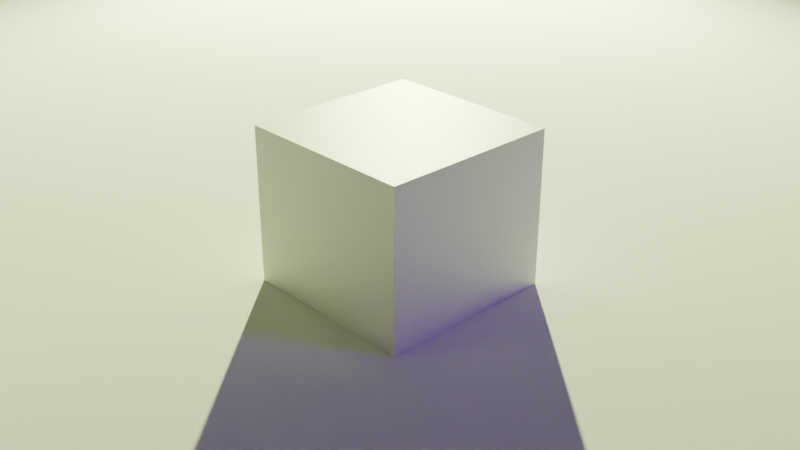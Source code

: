 # Source: LightsScene.blend  (saved by Blender 4.1.23; exported with 4.5.12 LTS)
import bpy
from mathutils import Matrix  # noqa: F401  (used for matrix-valued properties, if any)

bpy.ops.wm.read_factory_settings(use_empty=True)
scene = bpy.context.scene
scene.name = 'Scene'

# ---- collections
col_collection = bpy.data.collections.new('Collection'); scene.collection.children.link(col_collection)

# ---- materials (node trees are filled in below, after node groups)
mat_material = bpy.data.materials.new('Material')
mat_material.alpha_threshold = 0.0
mat_material.use_transparent_shadow = False
mat_material.roughness = 0.5
mat_material.line_color = (0.0, 0.0, 0.0, 1.0)
mat_material_001 = bpy.data.materials.new('Material.001')
mat_material_001.alpha_threshold = 0.0
mat_material_001.use_transparent_shadow = False
mat_material_001.roughness = 0.5
mat_material_001.line_color = (0.0, 0.0, 0.0, 1.0)
mat_material_002 = bpy.data.materials.new('Material.002')
mat_material_002.alpha_threshold = 0.0
mat_material_002.use_transparent_shadow = False
mat_material_002.roughness = 0.5
mat_material_002.line_color = (0.0, 0.0, 0.0, 1.0)

# ---- material node trees
mat_material.use_nodes = True; mat_material.node_tree.nodes.clear()
_N = mat_material.node_tree.nodes; _L = mat_material.node_tree.links
n0 = _N.new('ShaderNodeOutputMaterial'); n0.name = 'Material Output'; n0.location = (300, 300)
n1 = _N.new('ShaderNodeBsdfPrincipled'); n1.name = 'Principled BSDF'; n1.location = (10, 300)
n1.inputs[3].default_value = 1.45
_L.new(n1.outputs[0], n0.inputs[0])
n0.is_active_output = True
mat_material_001.use_nodes = True; mat_material_001.node_tree.nodes.clear()
_N = mat_material_001.node_tree.nodes; _L = mat_material_001.node_tree.links
n0 = _N.new('ShaderNodeOutputMaterial'); n0.name = 'Material Output'; n0.location = (300, 300)
n1 = _N.new('ShaderNodeBsdfPrincipled'); n1.name = 'Principled BSDF'; n1.location = (10, 300)
n1.inputs[3].default_value = 1.45
_L.new(n1.outputs[0], n0.inputs[0])
n0.is_active_output = True
mat_material_002.use_nodes = True; mat_material_002.node_tree.nodes.clear()
_N = mat_material_002.node_tree.nodes; _L = mat_material_002.node_tree.links
n0 = _N.new('ShaderNodeOutputMaterial'); n0.name = 'Material Output'; n0.location = (300, 300)
n1 = _N.new('ShaderNodeBsdfPrincipled'); n1.name = 'Principled BSDF'; n1.location = (10, 300)
n1.inputs[3].default_value = 1.45
_L.new(n1.outputs[0], n0.inputs[0])
n0.is_active_output = True

# ---- world
world_world = bpy.data.worlds.new('World'); scene.world = world_world
world_world.use_nodes = True; world_world.node_tree.nodes.clear()
_N = world_world.node_tree.nodes; _L = world_world.node_tree.links
n0 = _N.new('ShaderNodeOutputWorld'); n0.name = 'World Output'; n0.location = (300, 300)
n1 = _N.new('ShaderNodeBackground'); n1.name = 'Background'; n1.location = (10, 300)
n1.inputs[0].default_value = (0.05088, 0.05088, 0.05088, 1.0)
_L.new(n1.outputs[0], n0.inputs[0])
n0.is_active_output = True
world_world.color = (0.05088, 0.05088, 0.05088)
world_world.use_sun_shadow = False
world_world.sun_shadow_jitter_overblur = 0.0

# ---- cameras
cam_camera = bpy.data.cameras.new('Camera')
cam_camera.clip_end = 100.0
cam_camera.ortho_scale = 7.314

# ---- lights
light_light_002 = bpy.data.lights.new('Light.002', 'SUN')
light_light_002.color = (0.2192, 0.0, 0.7063)
light_light_002.transmission_factor = 0.0
light_light_002.use_custom_distance = True
light_light_002.angle = 0.1993
light_light_002.energy = 1.0
light_light_002.shadow_soft_size = 1.9
light_light_002.shadow_cascade_max_distance = 1000.0
light_light_001 = bpy.data.lights.new('Light.001', 'SPOT')
light_light_001.color = (0.8559, 1.0, 0.3886)
light_light_001.transmission_factor = 0.0
light_light_001.use_custom_distance = True
light_light_001.energy = 1e+05
light_light_001.shadow_soft_size = 0.2
light_light_001.shadow_maximum_resolution = 0.006
light_light_001.use_absolute_resolution = True
light_light_001.spot_blend = 0.822
light_light_001.spot_size = 1.367

# ---- meshes
me_cube = bpy.data.meshes.new('Cube')
me_cube.from_pydata([(1.0, 1.0, 1.0), (1.0, 1.0, -1.0), (1.0, -1.0, 1.0), (1.0, -1.0, -1.0), (-1.0, 1.0, 1.0), (-1.0, 1.0, -1.0), (-1.0, -1.0, 1.0), (-1.0, -1.0, -1.0)], [], [(0, 4, 6, 2), (3, 2, 6, 7), (7, 6, 4, 5), (5, 1, 3, 7), (1, 0, 2, 3), (5, 4, 0, 1)])
_uv = me_cube.uv_layers.new(name='UVMap')
_uv.uv.foreach_set('vector', [0.625, 0.5, 0.875, 0.5, 0.875, 0.75, 0.625, 0.75, 0.375, 0.75, 0.625, 0.75, 0.625, 1.0, 0.375, 1.0, 0.375, 0.0, 0.625, 0.0, 0.625, 0.25, 0.375, 0.25, 0.125, 0.5, 0.375, 0.5, 0.375, 0.75, 0.125, 0.75, 0.375, 0.5, 0.625, 0.5, 0.625, 0.75, 0.375, 0.75, 0.375, 0.25, 0.625, 0.25, 0.625, 0.5, 0.375, 0.5])
me_cube.materials.append(mat_material)
me_cube.use_mirror_vertex_groups = False
me_cube.update()
me_icosphere = bpy.data.meshes.new('Icosphere')
me_icosphere.from_pydata([(0.0, 0.0, -1.0), (0.7236, -0.5257, -0.4472), (-0.2764, -0.8506, -0.4472), (-0.8944, 0.0, -0.4472), (-0.2764, 0.8506, -0.4472), (0.7236, 0.5257, -0.4472), (0.2764, -0.8506, 0.4472), (-0.7236, -0.5257, 0.4472), (-0.7236, 0.5257, 0.4472), (0.2764, 0.8506, 0.4472), (0.8944, 0.0, 0.4472), (0.0, 0.0, 1.0), (-0.1625, -0.5, -0.8507), (0.4253, -0.309, -0.8507), (0.2629, -0.809, -0.5257), (0.8506, 0.0, -0.5257), (0.4253, 0.309, -0.8507), (-0.5257, 0.0, -0.8507), (-0.6882, -0.5, -0.5257), (-0.1625, 0.5, -0.8507), (-0.6882, 0.5, -0.5257), (0.2629, 0.809, -0.5257), (0.9511, -0.309, 0.0), (0.9511, 0.309, 0.0), (0.0, -1.0, 0.0), (0.5878, -0.809, 0.0), (-0.9511, -0.309, 0.0), (-0.5878, -0.809, 0.0), (-0.5878, 0.809, 0.0), (-0.9511, 0.309, 0.0), (0.5878, 0.809, 0.0), (0.0, 1.0, 0.0), (0.6882, -0.5, 0.5257), (-0.2629, -0.809, 0.5257), (-0.8506, 0.0, 0.5257), (-0.2629, 0.809, 0.5257), (0.6882, 0.5, 0.5257), (0.1625, -0.5, 0.8507), (0.5257, 0.0, 0.8507), (-0.4253, -0.309, 0.8507), (-0.4253, 0.309, 0.8507), (0.1625, 0.5, 0.8507)], [], [(0, 13, 12), (1, 13, 15), (0, 12, 17), (0, 17, 19), (0, 19, 16), (1, 15, 22), (2, 14, 24), (3, 18, 26), (4, 20, 28), (5, 21, 30), (1, 22, 25), (2, 24, 27), (3, 26, 29), (4, 28, 31), (5, 30, 23), (6, 32, 37), (7, 33, 39), (8, 34, 40), (9, 35, 41), (10, 36, 38), (38, 41, 11), (38, 36, 41), (36, 9, 41), (41, 40, 11), (41, 35, 40), (35, 8, 40), (40, 39, 11), (40, 34, 39), (34, 7, 39), (39, 37, 11), (39, 33, 37), (33, 6, 37), (37, 38, 11), (37, 32, 38), (32, 10, 38), (23, 36, 10), (23, 30, 36), (30, 9, 36), (31, 35, 9), (31, 28, 35), (28, 8, 35), (29, 34, 8), (29, 26, 34), (26, 7, 34), (27, 33, 7), (27, 24, 33), (24, 6, 33), (25, 32, 6), (25, 22, 32), (22, 10, 32), (30, 31, 9), (30, 21, 31), (21, 4, 31), (28, 29, 8), (28, 20, 29), (20, 3, 29), (26, 27, 7), (26, 18, 27), (18, 2, 27), (24, 25, 6), (24, 14, 25), (14, 1, 25), (22, 23, 10), (22, 15, 23), (15, 5, 23), (16, 21, 5), (16, 19, 21), (19, 4, 21), (19, 20, 4), (19, 17, 20), (17, 3, 20), (17, 18, 3), (17, 12, 18), (12, 2, 18), (15, 16, 5), (15, 13, 16), (13, 0, 16), (12, 14, 2), (12, 13, 14), (13, 1, 14)])
_uv = me_icosphere.uv_layers.new(name='UVMap')
_uv.uv.foreach_set('vector', [0.1818, 0.0, 0.2273, 0.07873, 0.1364, 0.07873, 0.2727, 0.1575, 0.3182, 0.07873, 0.3636, 0.1575, 0.9091, 0.0, 0.9545, 0.07873, 0.8636, 0.07873, 0.7273, 0.0, 0.7727, 0.07873, 0.6818, 0.07873, 0.5455, 0.0, 0.5909, 0.07873, 0.5, 0.07873, 0.2727, 0.1575, 0.3636, 0.1575, 0.3182, 0.2362, 0.09091, 0.1575, 0.1818, 0.1575, 0.1364, 0.2362, 0.8182, 0.1575, 0.9091, 0.1575, 0.8636, 0.2362, 0.6364, 0.1575, 0.7273, 0.1575, 0.6818, 0.2362, 0.4545, 0.1575, 0.5455, 0.1575, 0.5, 0.2362, 0.2727, 0.1575, 0.3182, 0.2362, 0.2273, 0.2362, 0.09091, 0.1575, 0.1364, 0.2362, 0.04546, 0.2362, 0.8182, 0.1575, 0.8636, 0.2362, 0.7727, 0.2362, 0.6364, 0.1575, 0.6818, 0.2362, 0.5909, 0.2362, 0.4545, 0.1575, 0.5, 0.2362, 0.4091, 0.2362, 0.1818, 0.3149, 0.2727, 0.3149, 0.2273, 0.3937, 0.0, 0.3149, 0.09091, 0.3149, 0.04546, 0.3937, 0.7273, 0.3149, 0.8182, 0.3149, 0.7727, 0.3937, 0.5455, 0.3149, 0.6364, 0.3149, 0.5909, 0.3937, 0.3636, 0.3149, 0.4545, 0.3149, 0.4091, 0.3937, 0.4091, 0.3937, 0.5, 0.3937, 0.4545, 0.4724, 0.4091, 0.3937, 0.4545, 0.3149, 0.5, 0.3937, 0.4545, 0.3149, 0.5455, 0.3149, 0.5, 0.3937, 0.5909, 0.3937, 0.6818, 0.3937, 0.6364, 0.4724, 0.5909, 0.3937, 0.6364, 0.3149, 0.6818, 0.3937, 0.6364, 0.3149, 0.7273, 0.3149, 0.6818, 0.3937, 0.7727, 0.3937, 0.8636, 0.3937, 0.8182, 0.4724, 0.7727, 0.3937, 0.8182, 0.3149, 0.8636, 0.3937, 0.8182, 0.3149, 0.9091, 0.3149, 0.8636, 0.3937, 0.04546, 0.3937, 0.1364, 0.3937, 0.09091, 0.4724, 0.04546, 0.3937, 0.09091, 0.3149, 0.1364, 0.3937, 0.09091, 0.3149, 0.1818, 0.3149, 0.1364, 0.3937, 0.2273, 0.3937, 0.3182, 0.3937, 0.2727, 0.4724, 0.2273, 0.3937, 0.2727, 0.3149, 0.3182, 0.3937, 0.2727, 0.3149, 0.3636, 0.3149, 0.3182, 0.3937, 0.4091, 0.2362, 0.4545, 0.3149, 0.3636, 0.3149, 0.4091, 0.2362, 0.5, 0.2362, 0.4545, 0.3149, 0.5, 0.2362, 0.5455, 0.3149, 0.4545, 0.3149, 0.5909, 0.2362, 0.6364, 0.3149, 0.5455, 0.3149, 0.5909, 0.2362, 0.6818, 0.2362, 0.6364, 0.3149, 0.6818, 0.2362, 0.7273, 0.3149, 0.6364, 0.3149, 0.7727, 0.2362, 0.8182, 0.3149, 0.7273, 0.3149, 0.7727, 0.2362, 0.8636, 0.2362, 0.8182, 0.3149, 0.8636, 0.2362, 0.9091, 0.3149, 0.8182, 0.3149, 0.04546, 0.2362, 0.09091, 0.3149, 0.0, 0.3149, 0.04546, 0.2362, 0.1364, 0.2362, 0.09091, 0.3149, 0.1364, 0.2362, 0.1818, 0.3149, 0.09091, 0.3149, 0.2273, 0.2362, 0.2727, 0.3149, 0.1818, 0.3149, 0.2273, 0.2362, 0.3182, 0.2362, 0.2727, 0.3149, 0.3182, 0.2362, 0.3636, 0.3149, 0.2727, 0.3149, 0.5, 0.2362, 0.5909, 0.2362, 0.5455, 0.3149, 0.5, 0.2362, 0.5455, 0.1575, 0.5909, 0.2362, 0.5455, 0.1575, 0.6364, 0.1575, 0.5909, 0.2362, 0.6818, 0.2362, 0.7727, 0.2362, 0.7273, 0.3149, 0.6818, 0.2362, 0.7273, 0.1575, 0.7727, 0.2362, 0.7273, 0.1575, 0.8182, 0.1575, 0.7727, 0.2362, 0.8636, 0.2362, 0.9545, 0.2362, 0.9091, 0.3149, 0.8636, 0.2362, 0.9091, 0.1575, 0.9545, 0.2362, 0.9091, 0.1575, 1.0, 0.1575, 0.9545, 0.2362, 0.1364, 0.2362, 0.2273, 0.2362, 0.1818, 0.3149, 0.1364, 0.2362, 0.1818, 0.1575, 0.2273, 0.2362, 0.1818, 0.1575, 0.2727, 0.1575, 0.2273, 0.2362, 0.3182, 0.2362, 0.4091, 0.2362, 0.3636, 0.3149, 0.3182, 0.2362, 0.3636, 0.1575, 0.4091, 0.2362, 0.3636, 0.1575, 0.4545, 0.1575, 0.4091, 0.2362, 0.5, 0.07873, 0.5455, 0.1575, 0.4545, 0.1575, 0.5, 0.07873, 0.5909, 0.07873, 0.5455, 0.1575, 0.5909, 0.07873, 0.6364, 0.1575, 0.5455, 0.1575, 0.6818, 0.07873, 0.7273, 0.1575, 0.6364, 0.1575, 0.6818, 0.07873, 0.7727, 0.07873, 0.7273, 0.1575, 0.7727, 0.07873, 0.8182, 0.1575, 0.7273, 0.1575, 0.8636, 0.07873, 0.9091, 0.1575, 0.8182, 0.1575, 0.8636, 0.07873, 0.9545, 0.07873, 0.9091, 0.1575, 0.9545, 0.07873, 1.0, 0.1575, 0.9091, 0.1575, 0.3636, 0.1575, 0.4091, 0.07873, 0.4545, 0.1575, 0.3636, 0.1575, 0.3182, 0.07873, 0.4091, 0.07873, 0.3182, 0.07873, 0.3636, 0.0, 0.4091, 0.07873, 0.1364, 0.07873, 0.1818, 0.1575, 0.09091, 0.1575, 0.1364, 0.07873, 0.2273, 0.07873, 0.1818, 0.1575, 0.2273, 0.07873, 0.2727, 0.1575, 0.1818, 0.1575])
me_icosphere.update()
me_cube_001 = bpy.data.meshes.new('Cube.001')
me_cube_001.from_pydata([(1.0, 1.0, 1.0), (1.0, 1.0, -1.0), (1.0, -1.0, 1.0), (1.0, -1.0, -1.0), (-1.0, 1.0, 1.0), (-1.0, 1.0, -1.0), (-1.0, -1.0, 1.0), (-1.0, -1.0, -1.0)], [], [(0, 4, 6, 2), (3, 2, 6, 7), (7, 6, 4, 5), (5, 1, 3, 7), (1, 0, 2, 3), (5, 4, 0, 1)])
_uv = me_cube_001.uv_layers.new(name='UVMap')
_uv.uv.foreach_set('vector', [0.625, 0.5, 0.875, 0.5, 0.875, 0.75, 0.625, 0.75, 0.375, 0.75, 0.625, 0.75, 0.625, 1.0, 0.375, 1.0, 0.375, 0.0, 0.625, 0.0, 0.625, 0.25, 0.375, 0.25, 0.125, 0.5, 0.375, 0.5, 0.375, 0.75, 0.125, 0.75, 0.375, 0.5, 0.625, 0.5, 0.625, 0.75, 0.375, 0.75, 0.375, 0.25, 0.625, 0.25, 0.625, 0.5, 0.375, 0.5])
me_cube_001.materials.append(mat_material_001)
me_cube_001.use_mirror_vertex_groups = False
me_cube_001.update()
me_cube_002 = bpy.data.meshes.new('Cube.002')
me_cube_002.from_pydata([(1.0, 1.0, 1.0), (1.0, 1.0, -1.0), (1.0, -1.0, 1.0), (1.0, -1.0, -1.0), (-1.0, 1.0, 1.0), (-1.0, 1.0, -1.0), (-1.0, -1.0, 1.0), (-1.0, -1.0, -1.0)], [], [(0, 4, 6, 2), (3, 2, 6, 7), (7, 6, 4, 5), (5, 1, 3, 7), (1, 0, 2, 3), (5, 4, 0, 1)])
_uv = me_cube_002.uv_layers.new(name='UVMap')
_uv.uv.foreach_set('vector', [0.625, 0.5, 0.875, 0.5, 0.875, 0.75, 0.625, 0.75, 0.375, 0.75, 0.625, 0.75, 0.625, 1.0, 0.375, 1.0, 0.375, 0.0, 0.625, 0.0, 0.625, 0.25, 0.375, 0.25, 0.125, 0.5, 0.375, 0.5, 0.375, 0.75, 0.125, 0.75, 0.375, 0.5, 0.625, 0.5, 0.625, 0.75, 0.375, 0.75, 0.375, 0.25, 0.625, 0.25, 0.625, 0.5, 0.375, 0.5])
me_cube_002.materials.append(mat_material_002)
me_cube_002.use_mirror_vertex_groups = False
me_cube_002.update()
me_cube_003 = bpy.data.meshes.new('Cube.003')
me_cube_003.from_pydata([(-1.0, -1.0, -1.0), (-1.0, -1.0, 1.0), (-1.0, 1.0, -1.0), (-1.0, 1.0, 1.0), (1.0, -1.0, -1.0), (1.0, -1.0, 1.0), (1.0, 1.0, -1.0), (1.0, 1.0, 1.0)], [], [(0, 1, 3, 2), (2, 3, 7, 6), (6, 7, 5, 4), (4, 5, 1, 0), (2, 6, 4, 0), (7, 3, 1, 5)])
_uv = me_cube_003.uv_layers.new(name='UVMap')
_uv.uv.foreach_set('vector', [0.375, 0.0, 0.625, 0.0, 0.625, 0.25, 0.375, 0.25, 0.375, 0.25, 0.625, 0.25, 0.625, 0.5, 0.375, 0.5, 0.375, 0.5, 0.625, 0.5, 0.625, 0.75, 0.375, 0.75, 0.375, 0.75, 0.625, 0.75, 0.625, 1.0, 0.375, 1.0, 0.125, 0.5, 0.375, 0.5, 0.375, 0.75, 0.125, 0.75, 0.625, 0.5, 0.875, 0.5, 0.875, 0.75, 0.625, 0.75])
me_cube_003.update()

# ---- objects
ob_cube = bpy.data.objects.new('Cube', me_cube)
ob_camera = bpy.data.objects.new('Camera', cam_camera)
ob_icosphere = bpy.data.objects.new('Icosphere', me_icosphere)
ob_cube_001 = bpy.data.objects.new('Cube.001', me_cube_001)
ob_cube_002 = bpy.data.objects.new('Cube.002', me_cube_002)
ob_light_002 = bpy.data.objects.new('Light.002', light_light_002)
ob_light_001 = bpy.data.objects.new('Light.001', light_light_001)
ob_cube_003 = bpy.data.objects.new('Cube.003', me_cube_003)

# ---- transforms, parenting, visibility, modifiers, constraints
ob_cube.location = (0.0, 0.0, 0.0)
ob_cube.lock_rotations_4d = False
ob_cube.empty_display_type = 'ARROWS'
ob_cube.lineart.crease_threshold = 0.0
ob_camera.location = (7.359, -6.926, 4.958)
ob_camera.rotation_euler = (1.109, 0.0, 0.8149)
ob_camera.lock_rotations_4d = False
ob_camera.empty_display_type = 'ARROWS'
ob_camera.color = (0.0, 0.0, 0.0, 0.0)
ob_camera.display_type = 'WIRE'
ob_camera.lineart.crease_threshold = 0.0
ob_icosphere.location = (-3.188, 6.247, 3.687)
ob_cube_001.location = (-1.828, -5.89, 6.861)
ob_cube_001.scale = (0.3779, 0.3779, 13.79)
ob_cube_001.lock_rotations_4d = False
ob_cube_001.empty_display_type = 'ARROWS'
ob_cube_001.lineart.crease_threshold = 0.0
ob_cube_002.location = (4.335, -4.397, 7.992)
ob_cube_002.rotation_euler = (-3.309, -0.5646, 0.8482)
ob_cube_002.scale = (0.3779, 0.3779, 13.79)
ob_cube_002.lock_rotations_4d = False
ob_cube_002.empty_display_type = 'ARROWS'
ob_cube_002.lineart.crease_threshold = 0.0
ob_light_002.location = (13.7, 6.302, 7.54)
ob_light_002.rotation_euler = (1.029, -0.0, 2.13)
ob_light_002.lock_rotations_4d = False
ob_light_002.empty_display_type = 'ARROWS'
ob_light_002.color = (0.0, 0.0, 0.0, 0.0)
ob_light_002.lineart.crease_threshold = 0.0
ob_light_001.location = (-14.43, 14.32, 7.54)
ob_light_001.rotation_euler = (1.029, -0.0, 3.906)
ob_light_001.lock_rotations_4d = False
ob_light_001.empty_display_type = 'ARROWS'
ob_light_001.color = (0.0, 0.0, 0.0, 0.0)
ob_light_001.lineart.crease_threshold = 0.0
ob_cube_003.location = (0.0, 0.0, -1.034)
ob_cube_003.scale = (13.55, 13.55, 0.2993)

# ---- collection membership
col_collection.objects.link(ob_cube)
col_collection.objects.link(ob_camera)
col_collection.objects.link(ob_icosphere)
col_collection.objects.link(ob_cube_001)
col_collection.objects.link(ob_cube_002)
col_collection.objects.link(ob_light_002)
col_collection.objects.link(ob_light_001)
col_collection.objects.link(ob_cube_003)

# ---- scene / render settings (as saved in the file)
scene.camera = ob_camera
scene.frame_start = 1; scene.frame_end = 250; scene.frame_set(1)
scene.render.engine = 'BLENDER_EEVEE_NEXT'
scene.cycles.sampling_pattern = 'TABULATED_SOBOL'
scene.eevee.ray_tracing_options.trace_max_roughness = 0.0
bpy.context.view_layer.update()
